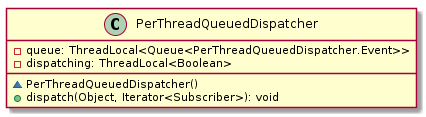

The diagram above was rendered by PlantUML. Its source (embedded in the PNG):
@startuml

    class PerThreadQueuedDispatcher {
        -queue: ThreadLocal<Queue<PerThreadQueuedDispatcher.Event>>
        -dispatching: ThreadLocal<Boolean>
        ~PerThreadQueuedDispatcher()
        +dispatch(Object, Iterator<Subscriber>): void
    }

@enduml